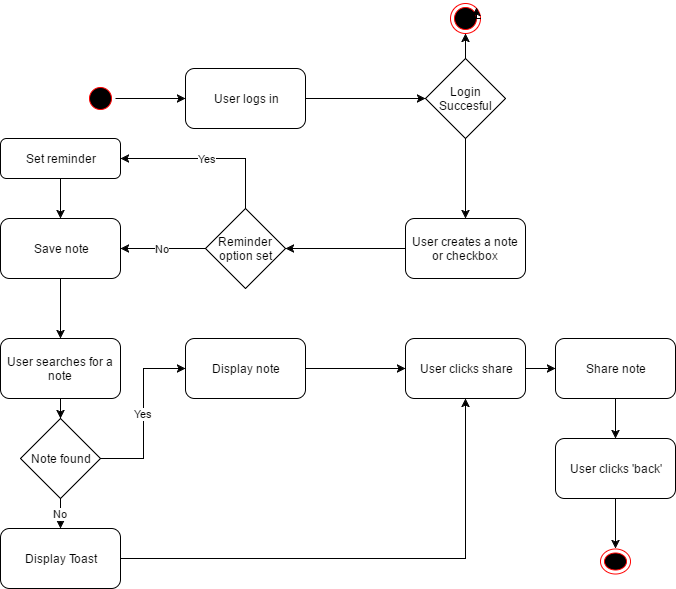

The diagram above was exported from draw.io. Its source (the exported page's mxGraphModel, read from the mxfile embedded in the PNG):
<mxGraphModel dx="872" dy="433" grid="1" gridSize="10" guides="1" tooltips="1" connect="1" arrows="1" fold="1" page="1" pageScale="1" pageWidth="850" pageHeight="1100" background="#ffffff" math="0" shadow="0">
  <root>
    <mxCell id="0" />
    <mxCell id="1" parent="0" />
    <mxCell id="36" style="edgeStyle=orthogonalEdgeStyle;rounded=0;html=1;entryX=0;entryY=0.5;jettySize=auto;orthogonalLoop=1;" edge="1" parent="1" source="4" target="8">
      <mxGeometry relative="1" as="geometry" />
    </mxCell>
    <mxCell id="4" value="" style="ellipse;html=1;shape=startState;fillColor=#000000;strokeColor=#ff0000;" parent="1" vertex="1">
      <mxGeometry x="150" y="105" width="30" height="30" as="geometry" />
    </mxCell>
    <mxCell id="12" style="edgeStyle=orthogonalEdgeStyle;rounded=0;html=1;exitX=0.5;exitY=0;jettySize=auto;orthogonalLoop=1;" edge="1" parent="1" source="7" target="11">
      <mxGeometry relative="1" as="geometry" />
    </mxCell>
    <mxCell id="14" style="edgeStyle=orthogonalEdgeStyle;rounded=0;html=1;entryX=0.5;entryY=0;jettySize=auto;orthogonalLoop=1;" edge="1" parent="1" source="7" target="13">
      <mxGeometry relative="1" as="geometry" />
    </mxCell>
    <mxCell id="7" value="Login Succesful" style="rhombus;whiteSpace=wrap;html=1;" vertex="1" parent="1">
      <mxGeometry x="490" y="80" width="80" height="80" as="geometry" />
    </mxCell>
    <mxCell id="10" style="edgeStyle=orthogonalEdgeStyle;rounded=0;html=1;entryX=0;entryY=0.5;jettySize=auto;orthogonalLoop=1;" edge="1" parent="1" source="8" target="7">
      <mxGeometry relative="1" as="geometry" />
    </mxCell>
    <mxCell id="8" value="User logs in" style="rounded=1;whiteSpace=wrap;html=1;" vertex="1" parent="1">
      <mxGeometry x="250" y="90" width="120" height="60" as="geometry" />
    </mxCell>
    <mxCell id="11" value="" style="ellipse;html=1;shape=endState;fillColor=#000000;strokeColor=#ff0000;" vertex="1" parent="1">
      <mxGeometry x="515" y="25" width="30" height="30" as="geometry" />
    </mxCell>
    <mxCell id="30" style="edgeStyle=orthogonalEdgeStyle;rounded=0;html=1;entryX=1;entryY=0.5;jettySize=auto;orthogonalLoop=1;" edge="1" parent="1" source="13" target="27">
      <mxGeometry relative="1" as="geometry" />
    </mxCell>
    <mxCell id="13" value="User creates a note or checkbox" style="rounded=1;whiteSpace=wrap;html=1;" vertex="1" parent="1">
      <mxGeometry x="470" y="240" width="120" height="60" as="geometry" />
    </mxCell>
    <mxCell id="29" style="edgeStyle=orthogonalEdgeStyle;rounded=0;html=1;entryX=0.5;entryY=0;jettySize=auto;orthogonalLoop=1;" edge="1" parent="1" source="17" target="19">
      <mxGeometry relative="1" as="geometry" />
    </mxCell>
    <mxCell id="17" value="Save note" style="rounded=1;whiteSpace=wrap;html=1;" vertex="1" parent="1">
      <mxGeometry x="65" y="240" width="120" height="60" as="geometry" />
    </mxCell>
    <mxCell id="31" style="edgeStyle=orthogonalEdgeStyle;rounded=0;html=1;jettySize=auto;orthogonalLoop=1;" edge="1" parent="1" source="19" target="21">
      <mxGeometry relative="1" as="geometry" />
    </mxCell>
    <mxCell id="19" value="User searches for a note" style="rounded=1;whiteSpace=wrap;html=1;" vertex="1" parent="1">
      <mxGeometry x="65" y="360" width="120" height="60" as="geometry" />
    </mxCell>
    <mxCell id="24" value="Yes" style="edgeStyle=orthogonalEdgeStyle;rounded=0;html=1;entryX=0;entryY=0.5;jettySize=auto;orthogonalLoop=1;" edge="1" parent="1" source="21" target="23">
      <mxGeometry relative="1" as="geometry" />
    </mxCell>
    <mxCell id="40" value="No" style="edgeStyle=orthogonalEdgeStyle;rounded=0;html=1;entryX=0.5;entryY=0;jettySize=auto;orthogonalLoop=1;" edge="1" parent="1" source="21" target="39">
      <mxGeometry relative="1" as="geometry" />
    </mxCell>
    <mxCell id="21" value="Note found" style="rhombus;whiteSpace=wrap;html=1;" vertex="1" parent="1">
      <mxGeometry x="85" y="440" width="80" height="80" as="geometry" />
    </mxCell>
    <mxCell id="43" style="edgeStyle=orthogonalEdgeStyle;rounded=0;html=1;entryX=0;entryY=0.5;jettySize=auto;orthogonalLoop=1;" edge="1" parent="1" source="23" target="41">
      <mxGeometry relative="1" as="geometry" />
    </mxCell>
    <mxCell id="23" value="Display note" style="rounded=1;whiteSpace=wrap;html=1;" vertex="1" parent="1">
      <mxGeometry x="250" y="360" width="120" height="60" as="geometry" />
    </mxCell>
    <mxCell id="28" value="No" style="edgeStyle=orthogonalEdgeStyle;rounded=0;html=1;entryX=1;entryY=0.5;jettySize=auto;orthogonalLoop=1;" edge="1" parent="1" source="27" target="17">
      <mxGeometry relative="1" as="geometry" />
    </mxCell>
    <mxCell id="38" value="Yes" style="edgeStyle=orthogonalEdgeStyle;rounded=0;html=1;entryX=1;entryY=0.5;jettySize=auto;orthogonalLoop=1;" edge="1" parent="1" source="27" target="32">
      <mxGeometry relative="1" as="geometry">
        <Array as="points">
          <mxPoint x="310" y="180" />
        </Array>
      </mxGeometry>
    </mxCell>
    <mxCell id="27" value="Reminder option set" style="rhombus;whiteSpace=wrap;html=1;" vertex="1" parent="1">
      <mxGeometry x="270" y="230" width="80" height="80" as="geometry" />
    </mxCell>
    <mxCell id="35" style="edgeStyle=orthogonalEdgeStyle;rounded=0;html=1;entryX=0.5;entryY=0;jettySize=auto;orthogonalLoop=1;" edge="1" parent="1" source="32" target="17">
      <mxGeometry relative="1" as="geometry" />
    </mxCell>
    <mxCell id="32" value="Set reminder" style="rounded=1;whiteSpace=wrap;html=1;" vertex="1" parent="1">
      <mxGeometry x="65" y="160" width="120" height="40" as="geometry" />
    </mxCell>
    <mxCell id="37" style="edgeStyle=orthogonalEdgeStyle;rounded=0;html=1;exitX=1;exitY=0.5;entryX=1;entryY=0;jettySize=auto;orthogonalLoop=1;" edge="1" parent="1" source="11" target="11">
      <mxGeometry relative="1" as="geometry" />
    </mxCell>
    <mxCell id="42" style="edgeStyle=orthogonalEdgeStyle;rounded=0;html=1;entryX=0.5;entryY=1;jettySize=auto;orthogonalLoop=1;" edge="1" parent="1" source="39" target="41">
      <mxGeometry relative="1" as="geometry" />
    </mxCell>
    <mxCell id="39" value="Display Toast" style="rounded=1;whiteSpace=wrap;html=1;" vertex="1" parent="1">
      <mxGeometry x="65" y="550" width="120" height="60" as="geometry" />
    </mxCell>
    <mxCell id="45" style="edgeStyle=orthogonalEdgeStyle;rounded=0;html=1;entryX=0;entryY=0.5;jettySize=auto;orthogonalLoop=1;" edge="1" parent="1" source="41" target="44">
      <mxGeometry relative="1" as="geometry" />
    </mxCell>
    <mxCell id="41" value="User clicks share" style="rounded=1;whiteSpace=wrap;html=1;" vertex="1" parent="1">
      <mxGeometry x="470" y="360" width="120" height="60" as="geometry" />
    </mxCell>
    <mxCell id="50" style="edgeStyle=orthogonalEdgeStyle;rounded=0;html=1;entryX=0.5;entryY=0;jettySize=auto;orthogonalLoop=1;" edge="1" parent="1" source="44" target="46">
      <mxGeometry relative="1" as="geometry" />
    </mxCell>
    <mxCell id="44" value="Share note" style="rounded=1;whiteSpace=wrap;html=1;" vertex="1" parent="1">
      <mxGeometry x="620" y="360" width="120" height="60" as="geometry" />
    </mxCell>
    <mxCell id="49" style="edgeStyle=orthogonalEdgeStyle;rounded=0;html=1;entryX=0.5;entryY=0;jettySize=auto;orthogonalLoop=1;" edge="1" parent="1" source="46" target="47">
      <mxGeometry relative="1" as="geometry" />
    </mxCell>
    <mxCell id="46" value="User clicks 'back'" style="rounded=1;whiteSpace=wrap;html=1;" vertex="1" parent="1">
      <mxGeometry x="620" y="460" width="120" height="60" as="geometry" />
    </mxCell>
    <mxCell id="47" value="" style="ellipse;html=1;shape=endState;fillColor=#000000;strokeColor=#ff0000;" vertex="1" parent="1">
      <mxGeometry x="665" y="570" width="30" height="25" as="geometry" />
    </mxCell>
  </root>
</mxGraphModel>